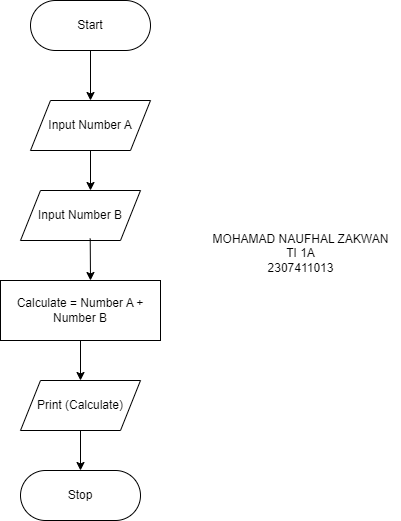

The diagram above was exported from draw.io. Its source (the exported page's mxGraphModel, read from the mxfile embedded in the PNG):
<mxGraphModel dx="1050" dy="574" grid="1" gridSize="10" guides="1" tooltips="1" connect="1" arrows="1" fold="1" page="1" pageScale="1" pageWidth="827" pageHeight="1169" math="0" shadow="0">
  <root>
    <mxCell id="WIyWlLk6GJQsqaUBKTNV-0" />
    <mxCell id="WIyWlLk6GJQsqaUBKTNV-1" parent="WIyWlLk6GJQsqaUBKTNV-0" />
    <mxCell id="M-ndhZ9c9gH9eR1zHLkq-0" value="Start" style="rounded=1;whiteSpace=wrap;html=1;arcSize=50;" parent="WIyWlLk6GJQsqaUBKTNV-1" vertex="1">
      <mxGeometry x="330" y="50" width="120" height="50" as="geometry" />
    </mxCell>
    <mxCell id="M-ndhZ9c9gH9eR1zHLkq-1" value="Input Number A" style="shape=parallelogram;perimeter=parallelogramPerimeter;whiteSpace=wrap;html=1;fixedSize=1;" parent="WIyWlLk6GJQsqaUBKTNV-1" vertex="1">
      <mxGeometry x="330" y="150" width="120" height="50" as="geometry" />
    </mxCell>
    <mxCell id="M-ndhZ9c9gH9eR1zHLkq-2" value="Input Number B" style="shape=parallelogram;perimeter=parallelogramPerimeter;whiteSpace=wrap;html=1;fixedSize=1;" parent="WIyWlLk6GJQsqaUBKTNV-1" vertex="1">
      <mxGeometry x="320" y="240" width="120" height="50" as="geometry" />
    </mxCell>
    <mxCell id="M-ndhZ9c9gH9eR1zHLkq-3" value="Calculate = Number A + Number B" style="rounded=0;whiteSpace=wrap;html=1;" parent="WIyWlLk6GJQsqaUBKTNV-1" vertex="1">
      <mxGeometry x="300" y="330" width="160" height="60" as="geometry" />
    </mxCell>
    <mxCell id="M-ndhZ9c9gH9eR1zHLkq-4" value="Print (Calculate)" style="shape=parallelogram;perimeter=parallelogramPerimeter;whiteSpace=wrap;html=1;fixedSize=1;" parent="WIyWlLk6GJQsqaUBKTNV-1" vertex="1">
      <mxGeometry x="320" y="430" width="120" height="50" as="geometry" />
    </mxCell>
    <mxCell id="M-ndhZ9c9gH9eR1zHLkq-5" value="Stop" style="rounded=1;whiteSpace=wrap;html=1;arcSize=50;" parent="WIyWlLk6GJQsqaUBKTNV-1" vertex="1">
      <mxGeometry x="320" y="520" width="120" height="50" as="geometry" />
    </mxCell>
    <mxCell id="M-ndhZ9c9gH9eR1zHLkq-7" value="" style="endArrow=classic;html=1;rounded=0;exitX=0.5;exitY=1;exitDx=0;exitDy=0;entryX=0.5;entryY=0;entryDx=0;entryDy=0;" parent="WIyWlLk6GJQsqaUBKTNV-1" source="M-ndhZ9c9gH9eR1zHLkq-0" target="M-ndhZ9c9gH9eR1zHLkq-1" edge="1">
      <mxGeometry width="50" height="50" relative="1" as="geometry">
        <mxPoint x="400" y="230" as="sourcePoint" />
        <mxPoint x="450" y="180" as="targetPoint" />
      </mxGeometry>
    </mxCell>
    <mxCell id="M-ndhZ9c9gH9eR1zHLkq-8" value="" style="endArrow=classic;html=1;rounded=0;" parent="WIyWlLk6GJQsqaUBKTNV-1" source="M-ndhZ9c9gH9eR1zHLkq-1" edge="1">
      <mxGeometry width="50" height="50" relative="1" as="geometry">
        <mxPoint x="389.52" y="210" as="sourcePoint" />
        <mxPoint x="390" y="240" as="targetPoint" />
      </mxGeometry>
    </mxCell>
    <mxCell id="M-ndhZ9c9gH9eR1zHLkq-9" value="" style="endArrow=classic;html=1;rounded=0;exitX=0.581;exitY=0.961;exitDx=0;exitDy=0;exitPerimeter=0;" parent="WIyWlLk6GJQsqaUBKTNV-1" source="M-ndhZ9c9gH9eR1zHLkq-2" edge="1">
      <mxGeometry width="50" height="50" relative="1" as="geometry">
        <mxPoint x="389.52" y="300" as="sourcePoint" />
        <mxPoint x="390" y="330" as="targetPoint" />
      </mxGeometry>
    </mxCell>
    <mxCell id="M-ndhZ9c9gH9eR1zHLkq-10" value="" style="endArrow=classic;html=1;rounded=0;exitX=0.5;exitY=1;exitDx=0;exitDy=0;entryX=0.5;entryY=0;entryDx=0;entryDy=0;" parent="WIyWlLk6GJQsqaUBKTNV-1" source="M-ndhZ9c9gH9eR1zHLkq-3" target="M-ndhZ9c9gH9eR1zHLkq-4" edge="1">
      <mxGeometry width="50" height="50" relative="1" as="geometry">
        <mxPoint x="410" y="410" as="sourcePoint" />
        <mxPoint x="380" y="420" as="targetPoint" />
      </mxGeometry>
    </mxCell>
    <mxCell id="M-ndhZ9c9gH9eR1zHLkq-12" value="" style="endArrow=classic;html=1;rounded=0;exitX=0.5;exitY=1;exitDx=0;exitDy=0;entryX=0.5;entryY=0;entryDx=0;entryDy=0;" parent="WIyWlLk6GJQsqaUBKTNV-1" source="M-ndhZ9c9gH9eR1zHLkq-4" target="M-ndhZ9c9gH9eR1zHLkq-5" edge="1">
      <mxGeometry width="50" height="50" relative="1" as="geometry">
        <mxPoint x="370" y="500" as="sourcePoint" />
        <mxPoint x="370" y="540" as="targetPoint" />
      </mxGeometry>
    </mxCell>
    <mxCell id="21elMGRr8JO1OCd52PGa-0" value="MOHAMAD NAUFHAL ZAKWAN&lt;br&gt;TI 1A&lt;br&gt;2307411013" style="text;html=1;align=center;verticalAlign=middle;resizable=0;points=[];autosize=1;strokeColor=none;fillColor=none;" vertex="1" parent="WIyWlLk6GJQsqaUBKTNV-1">
      <mxGeometry x="500" y="273" width="200" height="60" as="geometry" />
    </mxCell>
  </root>
</mxGraphModel>